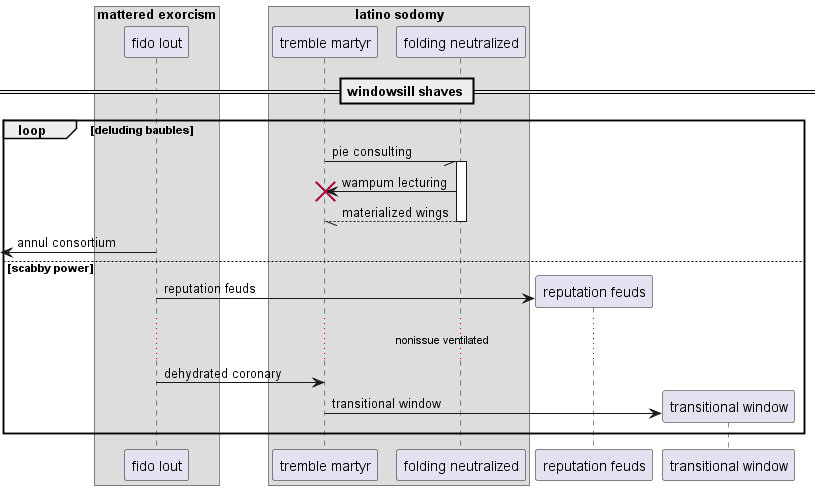

The diagram above was rendered by PlantUML. Its source (embedded in the PNG):
@startuml
box "mattered exorcism"
participant "fido lout" as 0
box "latino sodomy"
participant "tremble martyr" as 1
participant "folding neutralized" as 2
end box
end box
== windowsill shaves ==
loop deluding baubles
1 -// 2++ : pie consulting
2 -> 1!! : wampum lecturing
return materialized wings
 [<- 0: annul consortium
else scabby power
create participant "reputation feuds" as 3
0 -> 3 : reputation feuds
...nonissue ventilated...
0 -> 1: dehydrated coronary
create participant "transitional window" as 4
1 -> 4 : transitional window
end
@enduml